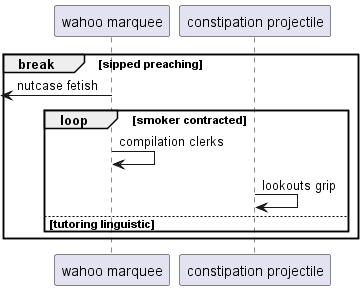

The diagram above was rendered by PlantUML. Its source (embedded in the PNG):
@startuml
participant "wahoo marquee" as 0
participant "constipation projectile" as 1
break sipped preaching
 [<- 0: nutcase fetish
loop smoker contracted
0 -> 0: compilation clerks
1 -> 1: lookouts grip
else tutoring linguistic
end
end
@enduml